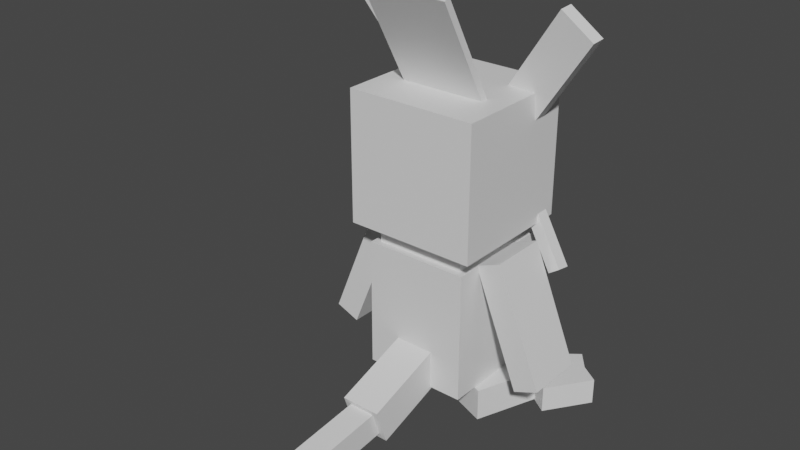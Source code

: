 # Source: chespin.blend  (saved by Blender 2.81.16; exported with 4.5.12 LTS)
import bpy
from mathutils import Matrix  # noqa: F401  (used for matrix-valued properties, if any)

bpy.ops.wm.read_factory_settings(use_empty=True)
scene = bpy.context.scene
scene.name = 'Scene'

# ---- collections
col_collection = bpy.data.collections.new('Collection'); scene.collection.children.link(col_collection)

# ---- materials (node trees are filled in below, after node groups)
mat_default_obj = bpy.data.materials.new('Default OBJ')
mat_default_obj.use_transparent_shadow = False

# ---- material node trees
mat_default_obj.use_nodes = True; mat_default_obj.node_tree.nodes.clear()
_N = mat_default_obj.node_tree.nodes; _L = mat_default_obj.node_tree.links
n0 = _N.new('ShaderNodeOutputMaterial'); n0.name = 'Material Output'; n0.location = (300, 300)
n1 = _N.new('ShaderNodeBsdfPrincipled'); n1.name = 'Principled BSDF'; n1.location = (10, 300)
n1.distribution = 'GGX'
n1.subsurface_method = 'BURLEY'
n1.inputs[3].default_value = 1.45
n1.inputs[27].default_value = (0.0, 0.0, 0.0, 1.0)
n1.inputs[28].default_value = 1.0
_L.new(n1.outputs[0], n0.inputs[0])
n0.is_active_output = True

# ---- world
world_world = bpy.data.worlds.new('World'); scene.world = world_world
world_world.use_nodes = True; world_world.node_tree.nodes.clear()
_N = world_world.node_tree.nodes; _L = world_world.node_tree.links
n0 = _N.new('ShaderNodeOutputWorld'); n0.name = 'World Output'; n0.location = (300, 300)
n1 = _N.new('ShaderNodeBackground'); n1.name = 'Background'; n1.location = (10, 300)
n1.inputs[0].default_value = (0.05088, 0.05088, 0.05088, 1.0)
_L.new(n1.outputs[0], n0.inputs[0])
n0.is_active_output = True
world_world.color = (0.05088, 0.05088, 0.05088)
world_world.use_sun_shadow = False
world_world.sun_shadow_jitter_overblur = 0.0

# ---- meshes
me_head = bpy.data.meshes.new('Head')
me_head.from_pydata([(0.625, 0.0, -0.625), (-0.625, 0.0, -0.625), (-0.625, 1.25, -0.625), (0.625, 1.25, -0.625), (-0.625, 0.0, 0.625), (0.625, 0.0, 0.625), (0.625, 1.25, 0.625), (-0.625, 1.25, 0.625)], [], [(0, 1, 2, 3), (4, 5, 6, 7), (3, 2, 7, 6), (5, 4, 1, 0), (5, 0, 3, 6), (1, 4, 7, 2)])
_uv = me_head.uv_layers.new(name='UVMap')
_uv.uv.foreach_set('vector', [0.1333, 0.7333, 0.2667, 0.7333, 0.2667, 0.8667, 0.1333, 0.8667, 0.4, 0.7333, 0.5333, 0.7333, 0.5333, 0.8667, 0.4, 0.8667, 0.1333, 0.8667, 0.2667, 0.8667, 0.2667, 1.0, 0.1333, 1.0, 0.2667, 0.8667, 0.4, 0.8667, 0.4, 1.0, 0.2667, 1.0, 0.0, 0.7333, 0.1333, 0.7333, 0.1333, 0.8667, 0.0, 0.8667, 0.2667, 0.7333, 0.4, 0.7333, 0.4, 0.8667, 0.2667, 0.8667])
me_head.materials.append(mat_default_obj)
me_head.use_remesh_fix_poles = True
me_head.use_remesh_preserve_attributes = False
me_head.use_mirror_vertex_groups = False
me_head.update()
me_headchild = bpy.data.meshes.new('HeadChild')
me_headchild.from_pydata([(0.4062, -0.5315, -0.3303), (-0.4062, -0.5315, -0.3303), (-0.4062, 0.5618, 0.2757), (0.4062, 0.5618, 0.2757), (-0.4062, -0.5618, -0.2757), (0.4062, -0.5618, -0.2757), (0.4062, 0.5315, 0.3303), (-0.4062, 0.5315, 0.3303)], [], [(0, 1, 2, 3), (4, 5, 6, 7), (3, 2, 7, 6), (5, 4, 1, 0), (5, 0, 3, 6), (1, 4, 7, 2)])
_uv = me_headchild.uv_layers.new(name='UVMap')
_uv.uv.foreach_set('vector', [0.5533, 0.86, 0.64, 0.86, 0.64, 0.9933, 0.5533, 0.9933, 0.6467, 0.86, 0.7333, 0.86, 0.7333, 0.9933, 0.6467, 0.9933, 0.5533, 0.9933, 0.64, 0.9933, 0.64, 1.0, 0.5533, 1.0, 0.64, 0.9933, 0.7267, 0.9933, 0.7267, 1.0, 0.64, 1.0, 0.5467, 0.86, 0.5533, 0.86, 0.5533, 0.9933, 0.5467, 0.9933, 0.64, 0.86, 0.6467, 0.86, 0.6467, 0.9933, 0.64, 0.9933])
me_headchild.materials.append(mat_default_obj)
me_headchild.use_remesh_fix_poles = True
me_headchild.use_remesh_preserve_attributes = False
me_headchild.use_mirror_vertex_groups = False
me_headchild.update()
me_headchild1 = bpy.data.meshes.new('HeadChild1')
me_headchild1.from_pydata([(-0.1254, -0.506, -0.1315), (-0.4326, -0.2909, -0.1315), (0.1354, 0.5203, 0.007695), (0.4426, 0.3052, 0.007695), (-0.4426, -0.3052, -0.007695), (-0.1354, -0.5203, -0.007695), (0.4326, 0.2909, 0.1315), (0.1254, 0.506, 0.1315)], [], [(0, 1, 2, 3), (4, 5, 6, 7), (3, 2, 7, 6), (5, 4, 1, 0), (5, 0, 3, 6), (1, 4, 7, 2)])
_uv = me_headchild1.uv_layers.new(name='UVMap')
_uv.uv.foreach_set('vector', [0.01333, 0.88, 0.05333, 0.88, 0.05333, 0.9867, 0.01333, 0.9867, 0.06667, 0.88, 0.1067, 0.88, 0.1067, 0.9867, 0.06667, 0.9867, 0.01333, 0.9867, 0.05333, 0.9867, 0.05333, 1.0, 0.01333, 1.0, 0.05333, 0.9867, 0.09333, 0.9867, 0.09333, 1.0, 0.05333, 1.0, 0.0, 0.88, 0.01333, 0.88, 0.01333, 0.9867, 0.0, 0.9867, 0.05333, 0.88, 0.06667, 0.88, 0.06667, 0.9867, 0.05333, 0.9867])
me_headchild1.materials.append(mat_default_obj)
me_headchild1.use_remesh_fix_poles = True
me_headchild1.use_remesh_preserve_attributes = False
me_headchild1.use_mirror_vertex_groups = False
me_headchild1.update()
me_headchild2 = bpy.data.meshes.new('HeadChild2')
me_headchild2.from_pydata([(0.4326, -0.2909, -0.1315), (0.1254, -0.506, -0.1315), (-0.4426, 0.3052, 0.007695), (-0.1354, 0.5203, 0.007695), (0.1354, -0.5203, -0.007695), (0.4426, -0.3052, -0.007695), (-0.1254, 0.506, 0.1315), (-0.4326, 0.2909, 0.1315)], [], [(0, 1, 2, 3), (4, 5, 6, 7), (3, 2, 7, 6), (5, 4, 1, 0), (5, 0, 3, 6), (1, 4, 7, 2)])
_uv = me_headchild2.uv_layers.new(name='UVMap')
_uv.uv.foreach_set('vector', [0.01333, 0.88, 0.05333, 0.88, 0.05333, 0.9867, 0.01333, 0.9867, 0.06667, 0.88, 0.1067, 0.88, 0.1067, 0.9867, 0.06667, 0.9867, 0.01333, 0.9867, 0.05333, 0.9867, 0.05333, 1.0, 0.01333, 1.0, 0.05333, 0.9867, 0.09333, 0.9867, 0.09333, 1.0, 0.05333, 1.0, 0.0, 0.88, 0.01333, 0.88, 0.01333, 0.9867, 0.0, 0.9867, 0.05333, 0.88, 0.06667, 0.88, 0.06667, 0.9867, 0.05333, 0.9867])
me_headchild2.materials.append(mat_default_obj)
me_headchild2.use_remesh_fix_poles = True
me_headchild2.use_remesh_preserve_attributes = False
me_headchild2.use_mirror_vertex_groups = False
me_headchild2.update()
me_headchild3 = bpy.data.meshes.new('HeadChild3')
me_headchild3.from_pydata([(-0.1313, -0.2965, -0.0184), (-0.2337, -0.2248, -0.0184), (0.1213, 0.2822, -0.1054), (0.2237, 0.2105, -0.1054), (-0.2237, -0.2105, 0.1054), (-0.1213, -0.2822, 0.1054), (0.2337, 0.2248, 0.0184), (0.1313, 0.2965, 0.0184)], [], [(0, 1, 2, 3), (4, 5, 6, 7), (3, 2, 7, 6), (5, 4, 1, 0), (5, 0, 3, 6), (1, 4, 7, 2)])
_uv = me_headchild3.uv_layers.new(name='UVMap')
_uv.uv.foreach_set('vector', [0.4267, 0.92, 0.44, 0.92, 0.44, 0.9867, 0.4267, 0.9867, 0.4533, 0.92, 0.4667, 0.92, 0.4667, 0.9867, 0.4533, 0.9867, 0.4267, 0.9867, 0.44, 0.9867, 0.44, 1.0, 0.4267, 1.0, 0.44, 0.9867, 0.4533, 0.9867, 0.4533, 1.0, 0.44, 1.0, 0.4133, 0.92, 0.4267, 0.92, 0.4267, 0.9867, 0.4133, 0.9867, 0.44, 0.92, 0.4533, 0.92, 0.4533, 0.9867, 0.44, 0.9867])
me_headchild3.materials.append(mat_default_obj)
me_headchild3.use_remesh_fix_poles = True
me_headchild3.use_remesh_preserve_attributes = False
me_headchild3.use_mirror_vertex_groups = False
me_headchild3.update()
me_headchild4 = bpy.data.meshes.new('HeadChild4')
me_headchild4.from_pydata([(0.2337, -0.2248, -0.0184), (0.1313, -0.2965, -0.0184), (-0.2237, 0.2105, -0.1054), (-0.1213, 0.2822, -0.1054), (0.1213, -0.2822, 0.1054), (0.2237, -0.2105, 0.1054), (-0.1313, 0.2965, 0.0184), (-0.2337, 0.2248, 0.0184)], [], [(0, 1, 2, 3), (4, 5, 6, 7), (3, 2, 7, 6), (5, 4, 1, 0), (5, 0, 3, 6), (1, 4, 7, 2)])
_uv = me_headchild4.uv_layers.new(name='UVMap')
_uv.uv.foreach_set('vector', [0.4267, 0.92, 0.44, 0.92, 0.44, 0.9867, 0.4267, 0.9867, 0.4533, 0.92, 0.4667, 0.92, 0.4667, 0.9867, 0.4533, 0.9867, 0.4267, 0.9867, 0.44, 0.9867, 0.44, 1.0, 0.4267, 1.0, 0.44, 0.9867, 0.4533, 0.9867, 0.4533, 1.0, 0.44, 1.0, 0.4133, 0.92, 0.4267, 0.92, 0.4267, 0.9867, 0.4133, 0.9867, 0.44, 0.92, 0.4533, 0.92, 0.4533, 0.9867, 0.44, 0.9867])
me_headchild4.materials.append(mat_default_obj)
me_headchild4.use_remesh_fix_poles = True
me_headchild4.use_remesh_preserve_attributes = False
me_headchild4.use_mirror_vertex_groups = False
me_headchild4.update()
me_right_foot = bpy.data.meshes.new('Right_foot')
me_right_foot.from_pydata([(0.397, -0.1562, -0.2493), (-0.1282, -0.1562, -0.4509), (-0.1282, 0.1562, -0.4509), (0.397, 0.1562, -0.2493), (-0.397, -0.1562, 0.2493), (0.1282, -0.1562, 0.4509), (0.1282, 0.1562, 0.4509), (-0.397, 0.1562, 0.2493)], [], [(0, 1, 2, 3), (4, 5, 6, 7), (3, 2, 7, 6), (5, 4, 1, 0), (5, 0, 3, 6), (1, 4, 7, 2)])
_uv = me_right_foot.uv_layers.new(name='UVMap')
_uv.uv.foreach_set('vector', [0.08, 0.0, 0.14, 0.0, 0.14, 0.03333, 0.08, 0.03333, 0.22, 0.0, 0.28, 0.0, 0.28, 0.03333, 0.22, 0.03333, 0.08, 0.03333, 0.14, 0.03333, 0.14, 0.1133, 0.08, 0.1133, 0.14, 0.03333, 0.2, 0.03333, 0.2, 0.1133, 0.14, 0.1133, 0.0, 0.0, 0.08, 0.0, 0.08, 0.03333, 0.0, 0.03333, 0.14, 0.0, 0.22, 0.0, 0.22, 0.03333, 0.14, 0.03333])
me_right_foot.materials.append(mat_default_obj)
me_right_foot.use_remesh_fix_poles = True
me_right_foot.use_remesh_preserve_attributes = False
me_right_foot.use_mirror_vertex_groups = False
me_right_foot.update()
me_right_footchild = bpy.data.meshes.new('Right_footChild')
me_right_footchild.from_pydata([(0.274, -0.125, -0.05541), (0.12, -0.125, -0.2524), (0.12, 0.125, -0.2524), (0.274, 0.125, -0.05541), (-0.274, -0.125, 0.05541), (-0.12, -0.125, 0.2524), (-0.12, 0.125, 0.2524), (-0.274, 0.125, 0.05541)], [], [(0, 1, 2, 3), (4, 5, 6, 7), (3, 2, 7, 6), (5, 4, 1, 0), (5, 0, 3, 6), (1, 4, 7, 2)])
_uv = me_right_footchild.uv_layers.new(name='UVMap')
_uv.uv.foreach_set('vector', [0.1133, 0.14, 0.14, 0.14, 0.14, 0.1667, 0.1133, 0.1667, 0.1933, 0.14, 0.22, 0.14, 0.22, 0.1667, 0.1933, 0.1667, 0.1133, 0.1667, 0.14, 0.1667, 0.14, 0.22, 0.1133, 0.22, 0.14, 0.1667, 0.1667, 0.1667, 0.1667, 0.22, 0.14, 0.22, 0.06, 0.14, 0.1133, 0.14, 0.1133, 0.1667, 0.06, 0.1667, 0.14, 0.14, 0.1933, 0.14, 0.1933, 0.1667, 0.14, 0.1667])
me_right_footchild.materials.append(mat_default_obj)
me_right_footchild.use_remesh_fix_poles = True
me_right_footchild.use_remesh_preserve_attributes = False
me_right_footchild.use_mirror_vertex_groups = False
me_right_footchild.update()
me_right_footchild1 = bpy.data.meshes.new('Right_footChild1')
me_right_footchild1.from_pydata([(0.2458, -0.125, -0.1331), (0.041, -0.125, -0.2765), (0.041, 0.125, -0.2765), (0.2458, 0.125, -0.1331), (-0.2458, -0.125, 0.1331), (-0.041, -0.125, 0.2765), (-0.041, 0.125, 0.2765), (-0.2458, 0.125, 0.1331)], [], [(0, 1, 2, 3), (4, 5, 6, 7), (3, 2, 7, 6), (5, 4, 1, 0), (5, 0, 3, 6), (1, 4, 7, 2)])
_uv = me_right_footchild1.uv_layers.new(name='UVMap')
_uv.uv.foreach_set('vector', [0.1133, 0.14, 0.14, 0.14, 0.14, 0.1667, 0.1133, 0.1667, 0.1933, 0.14, 0.22, 0.14, 0.22, 0.1667, 0.1933, 0.1667, 0.1133, 0.1667, 0.14, 0.1667, 0.14, 0.22, 0.1133, 0.22, 0.14, 0.1667, 0.1667, 0.1667, 0.1667, 0.22, 0.14, 0.22, 0.06, 0.14, 0.1133, 0.14, 0.1133, 0.1667, 0.06, 0.1667, 0.14, 0.14, 0.1933, 0.14, 0.1933, 0.1667, 0.14, 0.1667])
me_right_footchild1.materials.append(mat_default_obj)
me_right_footchild1.use_remesh_fix_poles = True
me_right_footchild1.use_remesh_preserve_attributes = False
me_right_footchild1.use_mirror_vertex_groups = False
me_right_footchild1.update()
me_tail_tip = bpy.data.meshes.new('Tail_tip')
me_tail_tip.from_pydata([(0.0625, -0.04933, 0.2529), (-0.0625, -0.04933, 0.2529), (-0.0625, -0.0755, -0.2464), (0.0625, -0.0755, -0.2464), (-0.0625, 0.0755, 0.2464), (0.0625, 0.0755, 0.2464), (0.0625, 0.04933, -0.2529), (-0.0625, 0.04933, -0.2529)], [], [(0, 1, 2, 3), (4, 5, 6, 7), (3, 2, 7, 6), (5, 4, 1, 0), (5, 0, 3, 6), (1, 4, 7, 2)])
_uv = me_tail_tip.uv_layers.new(name='UVMap')
_uv.uv.foreach_set('vector', [0.01333, 0.1267, 0.02667, 0.1267, 0.02667, 0.18, 0.01333, 0.18, 0.04, 0.1267, 0.05333, 0.1267, 0.05333, 0.18, 0.04, 0.18, 0.01333, 0.18, 0.02667, 0.18, 0.02667, 0.1933, 0.01333, 0.1933, 0.02667, 0.18, 0.04, 0.18, 0.04, 0.1933, 0.02667, 0.1933, 0.0, 0.1267, 0.01333, 0.1267, 0.01333, 0.18, 0.0, 0.18, 0.02667, 0.1267, 0.04, 0.1267, 0.04, 0.18, 0.02667, 0.18])
me_tail_tip.materials.append(mat_default_obj)
me_tail_tip.use_remesh_fix_poles = True
me_tail_tip.use_remesh_preserve_attributes = False
me_tail_tip.use_mirror_vertex_groups = False
me_tail_tip.update()
me_left_foot = bpy.data.meshes.new('Left_foot')
me_left_foot.from_pydata([(0.1282, -0.1562, -0.4509), (-0.397, -0.1562, -0.2493), (-0.397, 0.1562, -0.2493), (0.1282, 0.1562, -0.4509), (-0.1282, -0.1562, 0.4509), (0.397, -0.1562, 0.2493), (0.397, 0.1562, 0.2493), (-0.1282, 0.1562, 0.4509)], [], [(0, 1, 2, 3), (4, 5, 6, 7), (3, 2, 7, 6), (5, 4, 1, 0), (5, 0, 3, 6), (1, 4, 7, 2)])
_uv = me_left_foot.uv_layers.new(name='UVMap')
_uv.uv.foreach_set('vector', [0.08, 0.0, 0.14, 0.0, 0.14, 0.03333, 0.08, 0.03333, 0.22, 0.0, 0.28, 0.0, 0.28, 0.03333, 0.22, 0.03333, 0.08, 0.03333, 0.14, 0.03333, 0.14, 0.1133, 0.08, 0.1133, 0.14, 0.03333, 0.2, 0.03333, 0.2, 0.1133, 0.14, 0.1133, 0.0, 0.0, 0.08, 0.0, 0.08, 0.03333, 0.0, 0.03333, 0.14, 0.0, 0.22, 0.0, 0.22, 0.03333, 0.14, 0.03333])
me_left_foot.materials.append(mat_default_obj)
me_left_foot.use_remesh_fix_poles = True
me_left_foot.use_remesh_preserve_attributes = False
me_left_foot.use_mirror_vertex_groups = False
me_left_foot.update()
me_left_footchild = bpy.data.meshes.new('Left_footChild')
me_left_footchild.from_pydata([(-0.12, -0.125, -0.2524), (-0.274, -0.125, -0.05541), (-0.274, 0.125, -0.05541), (-0.12, 0.125, -0.2524), (0.12, -0.125, 0.2524), (0.274, -0.125, 0.05541), (0.274, 0.125, 0.05541), (0.12, 0.125, 0.2524)], [], [(0, 1, 2, 3), (4, 5, 6, 7), (3, 2, 7, 6), (5, 4, 1, 0), (5, 0, 3, 6), (1, 4, 7, 2)])
_uv = me_left_footchild.uv_layers.new(name='UVMap')
_uv.uv.foreach_set('vector', [0.1133, 0.14, 0.14, 0.14, 0.14, 0.1667, 0.1133, 0.1667, 0.1933, 0.14, 0.22, 0.14, 0.22, 0.1667, 0.1933, 0.1667, 0.1133, 0.1667, 0.14, 0.1667, 0.14, 0.22, 0.1133, 0.22, 0.14, 0.1667, 0.1667, 0.1667, 0.1667, 0.22, 0.14, 0.22, 0.06, 0.14, 0.1133, 0.14, 0.1133, 0.1667, 0.06, 0.1667, 0.14, 0.14, 0.1933, 0.14, 0.1933, 0.1667, 0.14, 0.1667])
me_left_footchild.materials.append(mat_default_obj)
me_left_footchild.use_remesh_fix_poles = True
me_left_footchild.use_remesh_preserve_attributes = False
me_left_footchild.use_mirror_vertex_groups = False
me_left_footchild.update()
me_left_footchild1 = bpy.data.meshes.new('Left_footChild1')
me_left_footchild1.from_pydata([(-0.04381, -0.125, -0.2634), (-0.2062, -0.125, -0.1696), (-0.2062, 0.125, -0.1696), (-0.04381, 0.125, -0.2634), (0.04381, -0.125, 0.2634), (0.2062, -0.125, 0.1696), (0.2062, 0.125, 0.1696), (0.04381, 0.125, 0.2634)], [], [(0, 1, 2, 3), (4, 5, 6, 7), (3, 2, 7, 6), (5, 4, 1, 0), (5, 0, 3, 6), (1, 4, 7, 2)])
_uv = me_left_footchild1.uv_layers.new(name='UVMap')
_uv.uv.foreach_set('vector', [0.1133, 0.14, 0.1333, 0.14, 0.1333, 0.1667, 0.1133, 0.1667, 0.1867, 0.14, 0.2067, 0.14, 0.2067, 0.1667, 0.1867, 0.1667, 0.1133, 0.1667, 0.1333, 0.1667, 0.1333, 0.22, 0.1133, 0.22, 0.1333, 0.1667, 0.1533, 0.1667, 0.1533, 0.22, 0.1333, 0.22, 0.06, 0.14, 0.1133, 0.14, 0.1133, 0.1667, 0.06, 0.1667, 0.1333, 0.14, 0.1867, 0.14, 0.1867, 0.1667, 0.1333, 0.1667])
me_left_footchild1.materials.append(mat_default_obj)
me_left_footchild1.use_remesh_fix_poles = True
me_left_footchild1.use_remesh_preserve_attributes = False
me_left_footchild1.use_mirror_vertex_groups = False
me_left_footchild1.update()
me_tail_base = bpy.data.meshes.new('Tail_base')
me_tail_base.from_pydata([(0.1875, -0.4418, 0.7072), (-0.1875, -0.4418, 0.7072), (-0.1875, -0.1773, -0.06104), (0.1875, -0.1773, -0.06104), (-0.1875, -0.08724, 0.8293), (0.1875, -0.08724, 0.8293), (0.1875, 0.1773, 0.06104), (-0.1875, 0.1773, 0.06104)], [], [(0, 1, 2, 3), (4, 5, 6, 7), (3, 2, 7, 6), (5, 4, 1, 0), (5, 0, 3, 6), (1, 4, 7, 2)])
_uv = me_tail_base.uv_layers.new(name='UVMap')
_uv.uv.foreach_set('vector', [0.04, 0.3333, 0.08, 0.3333, 0.08, 0.42, 0.04, 0.42, 0.12, 0.3333, 0.16, 0.3333, 0.16, 0.42, 0.12, 0.42, 0.04, 0.42, 0.08, 0.42, 0.08, 0.46, 0.04, 0.46, 0.08, 0.42, 0.12, 0.42, 0.12, 0.46, 0.08, 0.46, 0.0, 0.3333, 0.04, 0.3333, 0.04, 0.42, 0.0, 0.42, 0.08, 0.3333, 0.12, 0.3333, 0.12, 0.42, 0.08, 0.42])
me_tail_base.materials.append(mat_default_obj)
me_tail_base.use_remesh_fix_poles = True
me_tail_base.use_remesh_preserve_attributes = False
me_tail_base.use_mirror_vertex_groups = False
me_tail_base.update()
me_left_arm = bpy.data.meshes.new('Left_arm')
me_left_arm.from_pydata([(-0.4448, -1.101, -0.2813), (-0.6766, -1.007, -0.2813), (-0.2318, 0.09365, -0.2813), (0.0, -5.96e-08, -0.2813), (-0.6766, -1.007, 0.2812), (-0.4448, -1.101, 0.2812), (0.0, -5.96e-08, 0.2812), (-0.2318, 0.09365, 0.2812)], [], [(0, 1, 2, 3), (4, 5, 6, 7), (3, 2, 7, 6), (5, 4, 1, 0), (5, 0, 3, 6), (1, 4, 7, 2)])
_uv = me_left_arm.uv_layers.new(name='UVMap')
_uv.uv.foreach_set('vector', [0.2533, 0.2867, 0.28, 0.2867, 0.28, 0.4133, 0.2533, 0.4133, 0.34, 0.2867, 0.3667, 0.2867, 0.3667, 0.4133, 0.34, 0.4133, 0.2533, 0.4133, 0.28, 0.4133, 0.28, 0.4733, 0.2533, 0.4733, 0.28, 0.4133, 0.3067, 0.4133, 0.3067, 0.4733, 0.28, 0.4733, 0.1933, 0.2867, 0.2533, 0.2867, 0.2533, 0.4133, 0.1933, 0.4133, 0.28, 0.2867, 0.34, 0.2867, 0.34, 0.4133, 0.28, 0.4133])
me_left_arm.materials.append(mat_default_obj)
me_left_arm.use_remesh_fix_poles = True
me_left_arm.use_remesh_preserve_attributes = False
me_left_arm.use_mirror_vertex_groups = False
me_left_arm.update()
me_right_arm = bpy.data.meshes.new('Right_arm')
me_right_arm.from_pydata([(0.6766, -1.007, -0.2813), (0.4448, -1.101, -0.2813), (0.0, -5.96e-08, -0.2813), (0.2318, 0.09365, -0.2813), (0.4448, -1.101, 0.2812), (0.6766, -1.007, 0.2812), (0.2318, 0.09365, 0.2812), (0.0, -5.96e-08, 0.2812)], [], [(0, 1, 2, 3), (4, 5, 6, 7), (3, 2, 7, 6), (5, 4, 1, 0), (5, 0, 3, 6), (1, 4, 7, 2)])
_uv = me_right_arm.uv_layers.new(name='UVMap')
_uv.uv.foreach_set('vector', [0.2533, 0.2867, 0.28, 0.2867, 0.28, 0.4133, 0.2533, 0.4133, 0.34, 0.2867, 0.3667, 0.2867, 0.3667, 0.4133, 0.34, 0.4133, 0.2533, 0.4133, 0.28, 0.4133, 0.28, 0.4733, 0.2533, 0.4733, 0.28, 0.4133, 0.3067, 0.4133, 0.3067, 0.4733, 0.28, 0.4733, 0.1933, 0.2867, 0.2533, 0.2867, 0.2533, 0.4133, 0.1933, 0.4133, 0.28, 0.2867, 0.34, 0.2867, 0.34, 0.4133, 0.28, 0.4133])
me_right_arm.materials.append(mat_default_obj)
me_right_arm.use_remesh_fix_poles = True
me_right_arm.use_remesh_preserve_attributes = False
me_right_arm.use_mirror_vertex_groups = False
me_right_arm.update()
me_tail_pt2 = bpy.data.meshes.new('Tail_pt2')
me_tail_pt2.from_pydata([(0.125, -0.1668, 0.391), (-0.125, -0.1668, 0.391), (-0.125, -0.08185, -0.4171), (0.125, -0.08185, -0.4171), (-0.125, 0.08185, 0.4171), (0.125, 0.08185, 0.4171), (0.125, 0.1668, -0.391), (-0.125, 0.1668, -0.391)], [], [(0, 1, 2, 3), (4, 5, 6, 7), (3, 2, 7, 6), (5, 4, 1, 0), (5, 0, 3, 6), (1, 4, 7, 2)])
_uv = me_tail_pt2.uv_layers.new(name='UVMap')
_uv.uv.foreach_set('vector', [0.02667, 0.2067, 0.05333, 0.2067, 0.05333, 0.2933, 0.02667, 0.2933, 0.08, 0.2067, 0.1067, 0.2067, 0.1067, 0.2933, 0.08, 0.2933, 0.02667, 0.2933, 0.05333, 0.2933, 0.05333, 0.32, 0.02667, 0.32, 0.05333, 0.2933, 0.08, 0.2933, 0.08, 0.32, 0.05333, 0.32, 0.0, 0.2067, 0.02667, 0.2067, 0.02667, 0.2933, 0.0, 0.2933, 0.05333, 0.2067, 0.08, 0.2067, 0.08, 0.2933, 0.05333, 0.2933])
me_tail_pt2.materials.append(mat_default_obj)
me_tail_pt2.use_remesh_fix_poles = True
me_tail_pt2.use_remesh_preserve_attributes = False
me_tail_pt2.use_mirror_vertex_groups = False
me_tail_pt2.update()
me_neck = bpy.data.meshes.new('Neck')
me_neck.from_pydata([(0.4375, -0.09375, -0.4688), (-0.4375, -0.09375, -0.4688), (-0.4375, 0.09375, -0.4688), (0.4375, 0.09375, -0.4688), (-0.4375, -0.09375, 0.4688), (0.4375, -0.09375, 0.4688), (0.4375, 0.09375, 0.4688), (-0.4375, 0.09375, 0.4688)], [], [(0, 1, 2, 3), (4, 5, 6, 7), (3, 2, 7, 6), (5, 4, 1, 0), (5, 0, 3, 6), (1, 4, 7, 2)])
_uv = me_neck.uv_layers.new(name='UVMap')
_uv.uv.foreach_set('vector', [0.5467, 0.6, 0.64, 0.6, 0.64, 0.62, 0.5467, 0.62, 0.74, 0.6, 0.8333, 0.6, 0.8333, 0.62, 0.74, 0.62, 0.5467, 0.62, 0.64, 0.62, 0.64, 0.72, 0.5467, 0.72, 0.64, 0.62, 0.7333, 0.62, 0.7333, 0.72, 0.64, 0.72, 0.4467, 0.6, 0.5467, 0.6, 0.5467, 0.62, 0.4467, 0.62, 0.64, 0.6, 0.74, 0.6, 0.74, 0.62, 0.64, 0.62])
me_neck.materials.append(mat_default_obj)
me_neck.use_remesh_fix_poles = True
me_neck.use_remesh_preserve_attributes = False
me_neck.use_mirror_vertex_groups = False
me_neck.update()
me_body = bpy.data.meshes.new('Body')
me_body.from_pydata([(0.5, -0.625, -0.5312), (-0.5, -0.625, -0.5312), (-0.5, 0.625, -0.5312), (0.5, 0.625, -0.5312), (-0.5, -0.625, 0.5312), (0.5, -0.625, 0.5312), (0.5, 0.625, 0.5312), (-0.5, 0.625, 0.5312)], [], [(0, 1, 2, 3), (4, 5, 6, 7), (3, 2, 7, 6), (5, 4, 1, 0), (5, 0, 3, 6), (1, 4, 7, 2)])
_uv = me_body.uv_layers.new(name='UVMap')
_uv.uv.foreach_set('vector', [0.1133, 0.4733, 0.22, 0.4733, 0.22, 0.6067, 0.1133, 0.6067, 0.3333, 0.4733, 0.44, 0.4733, 0.44, 0.6067, 0.3333, 0.6067, 0.1133, 0.6067, 0.22, 0.6067, 0.22, 0.72, 0.1133, 0.72, 0.22, 0.6067, 0.3267, 0.6067, 0.3267, 0.72, 0.22, 0.72, 0.0, 0.4733, 0.1133, 0.4733, 0.1133, 0.6067, 0.0, 0.6067, 0.22, 0.4733, 0.3333, 0.4733, 0.3333, 0.6067, 0.22, 0.6067])
me_body.materials.append(mat_default_obj)
me_body.use_remesh_fix_poles = True
me_body.use_remesh_preserve_attributes = False
me_body.use_mirror_vertex_groups = False
me_body.update()

# ---- objects
ob_head = bpy.data.objects.new('Head', me_head)
ob_headchild = bpy.data.objects.new('HeadChild', me_headchild)
ob_headchild1 = bpy.data.objects.new('HeadChild1', me_headchild1)
ob_headchild2 = bpy.data.objects.new('HeadChild2', me_headchild2)
ob_headchild3 = bpy.data.objects.new('HeadChild3', me_headchild3)
ob_headchild4 = bpy.data.objects.new('HeadChild4', me_headchild4)
ob_right_foot = bpy.data.objects.new('Right_foot', me_right_foot)
ob_right_footchild = bpy.data.objects.new('Right_footChild', me_right_footchild)
ob_right_footchild1 = bpy.data.objects.new('Right_footChild1', me_right_footchild1)
ob_tail_tip = bpy.data.objects.new('Tail_tip', me_tail_tip)
ob_left_foot = bpy.data.objects.new('Left_foot', me_left_foot)
ob_left_footchild = bpy.data.objects.new('Left_footChild', me_left_footchild)
ob_left_footchild1 = bpy.data.objects.new('Left_footChild1', me_left_footchild1)
ob_tail_base = bpy.data.objects.new('Tail_base', me_tail_base)
ob_left_arm = bpy.data.objects.new('Left_arm', me_left_arm)
ob_right_arm = bpy.data.objects.new('Right_arm', me_right_arm)
ob_tail_pt2 = bpy.data.objects.new('Tail_pt2', me_tail_pt2)
ob_neck = bpy.data.objects.new('Neck', me_neck)
ob_body = bpy.data.objects.new('Body', me_body)

# ---- transforms, parenting, visibility, modifiers, constraints
ob_head.parent = ob_neck
ob_head.matrix_parent_inverse = Matrix(((1.0, 0.0, 0.0, -0.0), (0.0, -1.629e-07, 1.0, -1.656), (-0.0, -1.0, -1.629e-07, 2.444e-07), (-0.0, 0.0, -0.0, 1.0)))
ob_head.location = (0.0, 0.0, 1.75)
ob_head.rotation_euler = (1.571, -0.0, 0.0)
ob_head.lineart.crease_threshold = 0.0
ob_headchild.parent = ob_head
ob_headchild.matrix_parent_inverse = Matrix(((1.0, 0.0, 0.0, -0.0), (0.0, -1.629e-07, 1.0, -1.75), (0.0, -1.0, -1.629e-07, 2.851e-07), (-0.0, 0.0, -0.0, 1.0)))
ob_headchild.location = (0.0, -0.3778, 3.399)
ob_headchild.rotation_euler = (1.571, -0.0, 0.0)
ob_headchild.lineart.crease_threshold = 0.0
ob_headchild1.parent = ob_head
ob_headchild1.matrix_parent_inverse = Matrix(((1.0, 0.0, 0.0, -0.0), (0.0, -1.629e-07, 1.0, -1.75), (0.0, -1.0, -1.629e-07, 2.851e-07), (-0.0, 0.0, -0.0, 1.0)))
ob_headchild1.location = (0.7581, 0.269, 3.269)
ob_headchild1.rotation_euler = (1.571, -0.0, 0.0)
ob_headchild1.lineart.crease_threshold = 0.0
ob_headchild2.parent = ob_head
ob_headchild2.matrix_parent_inverse = Matrix(((1.0, 0.0, 0.0, -0.0), (0.0, -1.629e-07, 1.0, -1.75), (0.0, -1.0, -1.629e-07, 2.851e-07), (-0.0, 0.0, -0.0, 1.0)))
ob_headchild2.location = (-0.7581, 0.269, 3.269)
ob_headchild2.rotation_euler = (1.571, -0.0, 0.0)
ob_headchild2.lineart.crease_threshold = 0.0
ob_headchild3.parent = ob_head
ob_headchild3.matrix_parent_inverse = Matrix(((1.0, 0.0, 0.0, -0.0), (0.0, -1.629e-07, 1.0, -1.75), (0.0, -1.0, -1.629e-07, 2.851e-07), (-0.0, 0.0, -0.0, 1.0)))
ob_headchild3.location = (-0.698, 0.4342, 1.625)
ob_headchild3.rotation_euler = (1.571, -0.0, 0.0)
ob_headchild3.lineart.crease_threshold = 0.0
ob_headchild4.parent = ob_head
ob_headchild4.matrix_parent_inverse = Matrix(((1.0, 0.0, 0.0, -0.0), (0.0, -1.629e-07, 1.0, -1.75), (0.0, -1.0, -1.629e-07, 2.851e-07), (-0.0, 0.0, -0.0, 1.0)))
ob_headchild4.location = (0.698, 0.4342, 1.625)
ob_headchild4.rotation_euler = (1.571, -0.0, 0.0)
ob_headchild4.lineart.crease_threshold = 0.0
ob_right_foot.parent = ob_body
ob_right_foot.matrix_parent_inverse = Matrix(((1.0, 0.0, 0.0, -0.0), (0.0, -1.629e-07, 1.0, -0.9375), (0.0, -1.0, -1.629e-07, 2.444e-07), (-0.0, 0.0, -0.0, 1.0)))
ob_right_foot.location = (0.431, 0.1459, 0.1562)
ob_right_foot.rotation_euler = (1.571, -0.0, 0.0)
ob_right_foot.lineart.crease_threshold = 0.0
ob_right_footchild.parent = ob_right_foot
ob_right_footchild.matrix_parent_inverse = Matrix(((1.0, 0.0, 0.0, -0.431), (0.0, -1.629e-07, 1.0, -0.1562), (0.0, -1.0, -1.629e-07, 0.1459), (-0.0, 0.0, -0.0, 1.0)))
ob_right_footchild.location = (0.7952, 0.6297, 0.125)
ob_right_footchild.rotation_euler = (1.571, -0.0, 0.0)
ob_right_footchild.lineart.crease_threshold = 0.0
ob_right_footchild1.parent = ob_right_foot
ob_right_footchild1.matrix_parent_inverse = Matrix(((1.0, 0.0, 0.0, -0.431), (0.0, -1.629e-07, 1.0, -0.1562), (0.0, -1.0, -1.629e-07, 0.1459), (-0.0, 0.0, -0.0, 1.0)))
ob_right_footchild1.location = (0.9818, 0.4525, 0.125)
ob_right_footchild1.rotation_euler = (1.571, -0.0, 0.0)
ob_right_footchild1.lineart.crease_threshold = 0.0
ob_tail_tip.parent = ob_tail_pt2
ob_tail_tip.matrix_parent_inverse = Matrix(((1.0, 0.0, 0.0, -0.0), (0.0, -1.629e-07, 1.0, -0.2242), (-0.0, -1.0, -1.629e-07, -1.529), (-0.0, 0.0, -0.0, 1.0)))
ob_tail_tip.location = (0.0, -2.125, 0.2006)
ob_tail_tip.rotation_euler = (1.571, -0.0, 0.0)
ob_tail_tip.lineart.crease_threshold = 0.0
ob_left_foot.parent = ob_body
ob_left_foot.matrix_parent_inverse = Matrix(((1.0, 0.0, 0.0, -0.0), (0.0, -1.629e-07, 1.0, -0.9375), (0.0, -1.0, -1.629e-07, 2.444e-07), (-0.0, 0.0, -0.0, 1.0)))
ob_left_foot.location = (-0.431, 0.1459, 0.1562)
ob_left_foot.rotation_euler = (1.571, -0.0, 0.0)
ob_left_foot.lineart.crease_threshold = 0.0
ob_left_footchild.parent = ob_left_foot
ob_left_footchild.matrix_parent_inverse = Matrix(((1.0, 0.0, -0.0, 0.431), (0.0, -1.629e-07, 1.0, -0.1562), (0.0, -1.0, -1.629e-07, 0.1459), (-0.0, 0.0, -0.0, 1.0)))
ob_left_footchild.location = (-0.7952, 0.6297, 0.125)
ob_left_footchild.rotation_euler = (1.571, -0.0, 0.0)
ob_left_footchild.lineart.crease_threshold = 0.0
ob_left_footchild1.parent = ob_left_foot
ob_left_footchild1.matrix_parent_inverse = Matrix(((1.0, 0.0, -0.0, 0.431), (0.0, -1.629e-07, 1.0, -0.1562), (0.0, -1.0, -1.629e-07, 0.1459), (-0.0, 0.0, -0.0, 1.0)))
ob_left_footchild1.location = (-0.9346, 0.5068, 0.125)
ob_left_footchild1.rotation_euler = (1.571, -0.0, 0.0)
ob_left_footchild1.lineart.crease_threshold = 0.0
ob_tail_base.parent = ob_body
ob_tail_base.matrix_parent_inverse = Matrix(((1.0, 0.0, 0.0, -0.0), (0.0, -1.629e-07, 1.0, -0.9375), (0.0, -1.0, -1.629e-07, 2.444e-07), (-0.0, 0.0, -0.0, 1.0)))
ob_tail_base.location = (0.0, -0.4375, 0.5167)
ob_tail_base.rotation_euler = (1.571, -0.0, 0.0)
ob_tail_base.lineart.crease_threshold = 0.0
ob_left_arm.parent = ob_body
ob_left_arm.matrix_parent_inverse = Matrix(((1.0, 0.0, 0.0, -0.0), (0.0, -1.629e-07, 1.0, -0.9375), (0.0, -1.0, -1.629e-07, 2.444e-07), (-0.0, 0.0, -0.0, 1.0)))
ob_left_arm.location = (-0.4766, -2.98e-08, 1.558)
ob_left_arm.rotation_euler = (1.571, -0.0, 0.0)
ob_left_arm.lineart.crease_threshold = 0.0
ob_right_arm.parent = ob_body
ob_right_arm.matrix_parent_inverse = Matrix(((1.0, 0.0, 0.0, -0.0), (0.0, -1.629e-07, 1.0, -0.9375), (0.0, -1.0, -1.629e-07, 2.444e-07), (-0.0, 0.0, -0.0, 1.0)))
ob_right_arm.location = (0.4766, -2.98e-08, 1.558)
ob_right_arm.rotation_euler = (1.571, -0.0, 0.0)
ob_right_arm.lineart.crease_threshold = 0.0
ob_tail_pt2.parent = ob_tail_base
ob_tail_pt2.matrix_parent_inverse = Matrix(((1.0, 0.0, 0.0, -0.0), (0.0, -1.629e-07, 1.0, -0.5167), (-0.0, -1.0, -1.629e-07, -0.4375), (-0.0, 0.0, -0.0, 1.0)))
ob_tail_pt2.location = (0.0, -1.529, 0.2242)
ob_tail_pt2.rotation_euler = (1.571, -0.0, 0.0)
ob_tail_pt2.lineart.crease_threshold = 0.0
ob_neck.parent = ob_body
ob_neck.matrix_parent_inverse = Matrix(((1.0, 0.0, 0.0, -0.0), (0.0, -1.629e-07, 1.0, -0.9375), (0.0, -1.0, -1.629e-07, 2.444e-07), (-0.0, 0.0, -0.0, 1.0)))
ob_neck.location = (0.0, -2.546e-08, 1.656)
ob_neck.rotation_euler = (1.571, -0.0, 0.0)
ob_neck.lineart.crease_threshold = 0.0
ob_body.location = (0.0, 9.164e-08, 0.9375)
ob_body.rotation_euler = (1.571, -0.0, 0.0)
ob_body.lineart.crease_threshold = 0.0

# ---- collection membership
col_collection.objects.link(ob_head)
col_collection.objects.link(ob_headchild)
col_collection.objects.link(ob_headchild1)
col_collection.objects.link(ob_headchild2)
col_collection.objects.link(ob_headchild3)
col_collection.objects.link(ob_headchild4)
col_collection.objects.link(ob_right_foot)
col_collection.objects.link(ob_right_footchild)
col_collection.objects.link(ob_right_footchild1)
col_collection.objects.link(ob_tail_tip)
col_collection.objects.link(ob_left_foot)
col_collection.objects.link(ob_left_footchild)
col_collection.objects.link(ob_left_footchild1)
col_collection.objects.link(ob_tail_base)
col_collection.objects.link(ob_left_arm)
col_collection.objects.link(ob_right_arm)
col_collection.objects.link(ob_tail_pt2)
col_collection.objects.link(ob_neck)
col_collection.objects.link(ob_body)

# ---- scene / render settings (as saved in the file)
scene.frame_start = 1; scene.frame_end = 250; scene.frame_set(1)
scene.render.engine = 'BLENDER_EEVEE_NEXT'
scene.cycles.use_denoising = False
scene.cycles.samples = 128
scene.cycles.sampling_pattern = 'TABULATED_SOBOL'
scene.cycles.use_adaptive_sampling = False
scene.cycles.use_light_tree = False
scene.view_settings.view_transform = 'Filmic'
bpy.context.view_layer.update()

# ---- added for rendering (the .blend has no active camera and no usable light): camera, sun
cam_auto = bpy.data.cameras.new('AutoCamera')
cam_auto.lens = 50.0
cam_auto.sensor_width = 36.0
cam_auto.clip_end = 1000.0
ob_auto_camera = bpy.data.objects.new('AutoCamera', cam_auto)
scene.collection.objects.link(ob_auto_camera)
ob_auto_camera.location = (5.26413, -7.04857, 6.18069)
ob_auto_camera.rotation_euler = (1.09748, -7.21219e-08, 0.694738)
scene.camera = ob_auto_camera
light_auto_sun = bpy.data.lights.new('AutoSun', 'SUN')
light_auto_sun.energy = 3.0
light_auto_sun.angle = 0.0523599
ob_auto_sun = bpy.data.objects.new('AutoSun', light_auto_sun)
scene.collection.objects.link(ob_auto_sun)
ob_auto_sun.rotation_euler = (0.872665, 0.174533, 0.523599)
bpy.context.view_layer.update()
